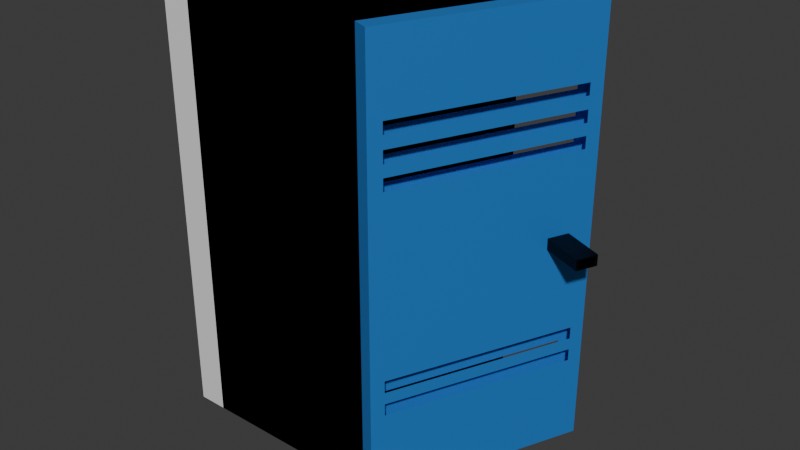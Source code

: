 # Source: closedLocker.blend  (saved by Blender 4.0.36; exported with 4.5.12 LTS)
import bpy
from mathutils import Matrix  # noqa: F401  (used for matrix-valued properties, if any)

bpy.ops.wm.read_factory_settings(use_empty=True)
scene = bpy.context.scene
scene.name = 'Scene'

# ---- collections
col_collection = bpy.data.collections.new('Collection'); scene.collection.children.link(col_collection)

# ---- materials (node trees are filled in below, after node groups)
mat_material_001 = bpy.data.materials.new('Material.001')
mat_material_001.use_transparent_shadow = False
mat_material_004 = bpy.data.materials.new('Material.004')
mat_material_004.use_transparent_shadow = False
mat_material_003 = bpy.data.materials.new('Material.003')
mat_material_003.use_transparent_shadow = False

# ---- material node trees
mat_material_001.use_nodes = True; mat_material_001.node_tree.nodes.clear()
_N = mat_material_001.node_tree.nodes; _L = mat_material_001.node_tree.links
n0 = _N.new('ShaderNodeBsdfPrincipled'); n0.name = 'Principled BSDF'; n0.location = (10, 300)
n0.inputs[0].default_value = (0.0347, 0.27, 0.8005, 1.0)
n0.inputs[1].default_value = 0.4016
n0.inputs[3].default_value = 1.45
n1 = _N.new('ShaderNodeOutputMaterial'); n1.name = 'Material Output'; n1.location = (300, 300)
_L.new(n0.outputs[0], n1.inputs[0])
n1.is_active_output = True
mat_material_004.use_nodes = True; mat_material_004.node_tree.nodes.clear()
_N = mat_material_004.node_tree.nodes; _L = mat_material_004.node_tree.links
n0 = _N.new('ShaderNodeBsdfPrincipled'); n0.name = 'Principled BSDF'; n0.location = (10, 300)
n0.inputs[0].default_value = (0.0, 0.0, 0.0, 1.0)
n0.inputs[1].default_value = 0.5354
n0.inputs[3].default_value = 1.45
n1 = _N.new('ShaderNodeOutputMaterial'); n1.name = 'Material Output'; n1.location = (300, 300)
_L.new(n0.outputs[0], n1.inputs[0])
n1.is_active_output = True
mat_material_003.use_nodes = True; mat_material_003.node_tree.nodes.clear()
_N = mat_material_003.node_tree.nodes; _L = mat_material_003.node_tree.links
n0 = _N.new('ShaderNodeBsdfPrincipled'); n0.name = 'Principled BSDF'; n0.location = (10, 300)
n0.inputs[3].default_value = 1.45
n1 = _N.new('ShaderNodeOutputMaterial'); n1.name = 'Material Output'; n1.location = (300, 300)
_L.new(n0.outputs[0], n1.inputs[0])
n1.is_active_output = True

# ---- world
world_world = bpy.data.worlds.new('World'); scene.world = world_world
world_world.use_nodes = True; world_world.node_tree.nodes.clear()
_N = world_world.node_tree.nodes; _L = world_world.node_tree.links
n0 = _N.new('ShaderNodeOutputWorld'); n0.name = 'World Output'; n0.location = (300, 300)
n1 = _N.new('ShaderNodeBackground'); n1.name = 'Background'; n1.location = (10, 300)
n1.inputs[0].default_value = (0.05088, 0.05088, 0.05088, 1.0)
_L.new(n1.outputs[0], n0.inputs[0])
n0.is_active_output = True
world_world.color = (0.05088, 0.05088, 0.05088)
world_world.use_sun_shadow = False
world_world.sun_shadow_jitter_overblur = 0.0

# ---- meshes
me_cube_003 = bpy.data.meshes.new('Cube.003')
me_cube_003.from_pydata([(0.0, 0.1258, -0.8742), (0.0, 0.1258, 0.8742), (0.0, 1.874, -0.8742), (0.0, 1.874, 0.8742), (2.0, 0.1258, -0.8742), (2.0, 0.1258, 0.8742), (2.0, 1.874, -0.8742), (2.0, 1.874, 0.8742), (0.0, 2.0, -1.0), (0.0, 0.0, -1.0), (0.0, 0.0, 1.0), (0.0, 2.0, 1.0), (2.0, 2.0, 1.0), (2.0, 2.0, -1.0), (2.0, 0.0, -1.0), (2.0, 0.0, 1.0), (0.0, 0.0, 0.0), (0.0, 2.0, 0.0), (2.0, 2.0, 0.0), (2.0, 0.0, 0.0), (0.0, 0.1258, 0.0), (0.0, 1.874, 0.0), (2.0, 1.874, 0.0), (2.0, 0.1258, 0.0), (0.0, 0.0, 0.5), (0.0, 0.1258, 0.4371), (0.0, 2.0, 0.5), (2.0, 2.0, 0.5), (2.0, 0.0, 0.5), (0.0, 1.874, 0.4371), (2.0, 1.874, 0.4371), (2.0, 0.1258, 0.4371), (0.0, 2.0, 0.25), (2.0, 2.0, 0.25), (2.0, 0.0, 0.25), (0.0, 1.874, 0.2186), (2.0, 1.874, 0.2186), (2.0, 0.1258, 0.2186), (0.0, 0.0, 0.25), (0.0, 0.1258, 0.2186), (0.0, 0.0, 0.75), (0.0, 0.1258, 0.6557), (0.0, 2.0, 0.75), (2.0, 2.0, 0.75), (2.0, 0.0, 0.75), (0.0, 1.874, 0.6557), (2.0, 1.874, 0.6557), (2.0, 0.1258, 0.6557), (0.0, 2.0, 0.625), (2.0, 2.0, 0.625), (2.0, 0.0, 0.625), (0.0, 1.874, 0.5464), (2.0, 1.874, 0.5464), (2.0, 0.1258, 0.5464), (0.0, 0.0, 0.625), (0.0, 0.1258, 0.5464), (0.0, 0.0, 0.375), (0.0, 0.1258, 0.3278), (0.0, 2.0, 0.375), (2.0, 2.0, 0.375), (2.0, 0.0, 0.375), (0.0, 1.874, 0.3278), (2.0, 1.874, 0.3278), (2.0, 0.1258, 0.3278), (0.0, 0.0, 0.4375), (0.0, 0.1258, 0.3825), (0.0, 2.0, 0.4375), (2.0, 2.0, 0.4375), (2.0, 0.0, 0.4375), (0.0, 1.874, 0.3825), (2.0, 1.874, 0.3825), (2.0, 0.1258, 0.3825), (0.0, 2.0, 0.5625), (2.0, 2.0, 0.5625), (2.0, 0.0, 0.5625), (0.0, 1.874, 0.4918), (2.0, 1.874, 0.4918), (2.0, 0.1258, 0.4918), (0.0, 0.0, 0.5625), (0.0, 0.1258, 0.4918), (0.0, 0.0, 0.6901), (0.0, 0.1258, 0.6033), (0.0, 2.0, 0.6901), (2.0, 2.0, 0.6901), (2.0, 0.0, 0.6901), (0.0, 1.874, 0.6033), (2.0, 1.874, 0.6033), (2.0, 0.1258, 0.6033), (0.0, 2.0, -0.5), (2.0, 2.0, -0.5), (2.0, 0.0, -0.5), (0.0, 1.874, -0.4371), (2.0, 1.874, -0.4371), (2.0, 0.1258, -0.4371), (0.0, 0.0, -0.5), (0.0, 0.1258, -0.4371), (0.0, 2.0, -0.75), (2.0, 2.0, -0.75), (2.0, 0.0, -0.75), (0.0, 1.874, -0.6557), (2.0, 1.874, -0.6557), (2.0, 0.1258, -0.6557), (0.0, 0.0, -0.75), (0.0, 0.1258, -0.6557), (0.0, 0.0, -0.625), (0.0, 0.1258, -0.5464), (0.0, 2.0, -0.625), (2.0, 2.0, -0.625), (2.0, 0.0, -0.625), (0.0, 1.874, -0.5464), (2.0, 1.874, -0.5464), (2.0, 0.1258, -0.5464), (0.0, 2.0, -0.6875), (2.0, 2.0, -0.6875), (2.0, 0.0, -0.6875), (0.0, 1.874, -0.601), (2.0, 1.874, -0.601), (2.0, 0.1258, -0.601), (0.0, 0.0, -0.6875), (0.0, 0.1258, -0.601), (0.0, 0.0, -0.5625), (0.0, 0.1258, -0.4918), (0.0, 2.0, -0.5625), (2.0, 2.0, -0.5625), (2.0, 0.0, -0.5625), (0.0, 1.874, -0.4918), (2.0, 1.874, -0.4918), (2.0, 0.1258, -0.4918), (2.055, 1.576, -0.025), (2.055, 1.576, 0.025), (2.055, 1.776, -0.025), (2.055, 1.776, 0.025), (7.055, 1.608, -0.01712), (7.055, 1.608, 0.01712), (7.055, 1.745, -0.01712), (7.055, 1.745, 0.01712), (7.055, 1.776, 0.025), (7.055, 1.776, -0.025), (7.055, 1.576, -0.025), (7.055, 1.576, 0.025), (3.799, 1.745, 0.01712), (3.799, 1.745, -0.01712), (3.799, 1.608, -0.01712), (3.799, 1.608, 0.01712)], [], [(41, 1, 3, 45), (42, 11, 12, 43), (46, 7, 5, 47), (44, 15, 10, 40), (8, 13, 14, 9), (12, 11, 10, 15), (0, 2, 8, 9), (103, 0, 9, 102), (3, 1, 10, 11), (45, 3, 11, 42), (100, 6, 13, 97), (6, 4, 14, 13), (5, 7, 12, 15), (47, 5, 15, 44), (93, 23, 19, 90), (36, 22, 18, 33), (91, 21, 17, 88), (39, 20, 16, 38), (90, 19, 16, 94), (92, 22, 23, 93), (88, 17, 18, 89), (95, 20, 21, 91), (79, 25, 24, 78), (76, 30, 27, 73), (71, 31, 28, 68), (69, 29, 26, 66), (68, 28, 24, 64), (66, 26, 27, 67), (20, 39, 35, 21), (17, 32, 33, 18), (22, 36, 37, 23), (19, 34, 38, 16), (21, 35, 32, 17), (23, 37, 34, 19), (57, 39, 38, 56), (62, 36, 33, 59), (7, 46, 43, 12), (1, 41, 40, 10), (87, 47, 44, 84), (85, 45, 42, 82), (84, 44, 40, 80), (82, 42, 43, 83), (72, 48, 49, 73), (74, 50, 54, 78), (75, 51, 48, 72), (77, 53, 50, 74), (86, 52, 49, 83), (81, 55, 54, 80), (70, 62, 59, 67), (65, 57, 56, 64), (39, 57, 61, 35), (32, 58, 59, 33), (36, 62, 63, 37), (34, 60, 56, 38), (35, 61, 58, 32), (37, 63, 60, 34), (25, 65, 64, 24), (30, 70, 67, 27), (57, 65, 69, 61), (58, 66, 67, 59), (62, 70, 71, 63), (60, 68, 64, 56), (61, 69, 66, 58), (63, 71, 68, 60), (31, 77, 74, 28), (29, 75, 72, 26), (28, 74, 78, 24), (30, 76, 77, 31), (26, 72, 73, 27), (25, 79, 75, 29), (52, 76, 73, 49), (55, 79, 78, 54), (41, 81, 80, 40), (46, 86, 83, 43), (55, 81, 85, 51), (48, 82, 83, 49), (52, 86, 87, 53), (50, 84, 80, 54), (51, 85, 82, 48), (53, 87, 84, 50), (122, 88, 89, 123), (124, 90, 94, 120), (125, 91, 88, 122), (127, 93, 90, 124), (22, 92, 89, 18), (20, 95, 94, 16), (4, 101, 98, 14), (2, 99, 96, 8), (14, 98, 102, 9), (6, 100, 101, 4), (8, 96, 97, 13), (0, 103, 99, 2), (116, 100, 97, 113), (119, 103, 102, 118), (121, 105, 104, 120), (126, 110, 107, 123), (117, 111, 108, 114), (115, 109, 106, 112), (114, 108, 104, 118), (112, 106, 107, 113), (103, 119, 115, 99), (96, 112, 113, 97), (100, 116, 117, 101), (98, 114, 118, 102), (99, 115, 112, 96), (101, 117, 114, 98), (105, 119, 118, 104), (110, 116, 113, 107), (92, 126, 123, 89), (95, 121, 120, 94), (111, 127, 124, 108), (109, 125, 122, 106), (108, 124, 120, 104), (110, 126, 127, 111), (106, 122, 123, 107), (105, 121, 125, 109), (128, 129, 131, 130), (130, 131, 136, 137), (135, 133, 143, 140), (138, 139, 129, 128), (130, 137, 138, 128), (136, 131, 129, 139), (135, 134, 137, 136), (134, 132, 138, 137), (133, 135, 136, 139), (132, 133, 139, 138), (141, 140, 143, 142), (134, 135, 140, 141), (133, 132, 142, 143), (132, 134, 141, 142)])
me_cube_003.polygons.foreach_set('material_index', [0, 0, 0, 0, 0, 0, 0, 0, 0, 0, 0, 0, 0, 0, 0, 0, 0, 0, 0, 0, 0, 0, 0, 0, 0, 0, 0, 0, 0, 0, 0, 0, 0, 0, 0, 0, 0, 0, 0, 0, 0, 0, 0, 0, 0, 0, 0, 0, 0, 0, 0, 0, 0, 0, 0, 0, 0, 0, 0, 0, 0, 0, 0, 0, 0, 0, 0, 0, 0, 0, 0, 0, 0, 0, 0, 0, 0, 0, 0, 0, 0, 0, 0, 0, 0, 0, 0, 0, 0, 0, 0, 0, 0, 0, 0, 0, 0, 0, 0, 0, 0, 0, 0, 0, 0, 0, 0, 0, 0, 0, 0, 0, 0, 0, 0, 0, 1, 1, 1, 1, 1, 1, 1, 1, 1, 1, 1, 1, 1, 1])
_uv = me_cube_003.uv_layers.new(name='UVMap')
_uv.uv.foreach_set('vector', [0.582, 0.01572, 0.6093, 0.01572, 0.6093, 0.2343, 0.582, 0.2343, 0.5938, 0.25, 0.625, 0.25, 0.625, 0.5, 0.5938, 0.5, 0.582, 0.5157, 0.6093, 0.5157, 0.6093, 0.7343, 0.582, 0.7343, 0.5938, 0.75, 0.625, 0.75, 0.625, 1.0, 0.5938, 1.0, 0.125, 0.5, 0.375, 0.5, 0.375, 0.75, 0.125, 0.75, 0.625, 0.5, 0.875, 0.5, 0.875, 0.75, 0.625, 0.75, 0.3907, 0.01572, 0.3907, 0.2343, 0.375, 0.25, 0.375, 0.0, 0.418, 0.01572, 0.3907, 0.01572, 0.375, 0.0, 0.4062, 0.0, 0.6093, 0.2343, 0.6093, 0.01572, 0.625, 0.0, 0.625, 0.25, 0.582, 0.2343, 0.6093, 0.2343, 0.625, 0.25, 0.5938, 0.25, 0.418, 0.5157, 0.3907, 0.5157, 0.375, 0.5, 0.4062, 0.5, 0.3907, 0.5157, 0.3907, 0.7343, 0.375, 0.75, 0.375, 0.5, 0.6093, 0.7343, 0.6093, 0.5157, 0.625, 0.5, 0.625, 0.75, 0.582, 0.7343, 0.6093, 0.7343, 0.625, 0.75, 0.5938, 0.75, 0.4454, 0.7343, 0.5, 0.7343, 0.5, 0.75, 0.4375, 0.75, 0.5273, 0.5157, 0.5, 0.5157, 0.5, 0.5, 0.5312, 0.5, 0.4454, 0.2343, 0.5, 0.2343, 0.5, 0.25, 0.4375, 0.25, 0.5273, 0.01572, 0.5, 0.01572, 0.5, 0.0, 0.5312, 0.0, 0.4375, 0.75, 0.5, 0.75, 0.5, 1.0, 0.4375, 1.0, 0.4454, 0.5157, 0.5, 0.5157, 0.5, 0.7343, 0.4454, 0.7343, 0.4375, 0.25, 0.5, 0.25, 0.5, 0.5, 0.4375, 0.5, 0.4454, 0.01572, 0.5, 0.01572, 0.5, 0.2343, 0.4454, 0.2343, 0.5615, 0.01572, 0.5546, 0.01572, 0.5625, 0.0, 0.5703, 0.0, 0.5615, 0.5157, 0.5546, 0.5157, 0.5625, 0.5, 0.5703, 0.5, 0.5478, 0.7343, 0.5546, 0.7343, 0.5625, 0.75, 0.5547, 0.75, 0.5478, 0.2343, 0.5546, 0.2343, 0.5625, 0.25, 0.5547, 0.25, 0.5547, 0.75, 0.5625, 0.75, 0.5625, 1.0, 0.5547, 1.0, 0.5547, 0.25, 0.5625, 0.25, 0.5625, 0.5, 0.5547, 0.5, 0.5, 0.01572, 0.5273, 0.01572, 0.5273, 0.2343, 0.5, 0.2343, 0.5, 0.25, 0.5312, 0.25, 0.5312, 0.5, 0.5, 0.5, 0.5, 0.5157, 0.5273, 0.5157, 0.5273, 0.7343, 0.5, 0.7343, 0.5, 0.75, 0.5312, 0.75, 0.5312, 1.0, 0.5, 1.0, 0.5, 0.2343, 0.5273, 0.2343, 0.5312, 0.25, 0.5, 0.25, 0.5, 0.7343, 0.5273, 0.7343, 0.5312, 0.75, 0.5, 0.75, 0.541, 0.01572, 0.5273, 0.01572, 0.5312, 0.0, 0.5469, 0.0, 0.541, 0.5157, 0.5273, 0.5157, 0.5312, 0.5, 0.5469, 0.5, 0.6093, 0.5157, 0.582, 0.5157, 0.5938, 0.5, 0.625, 0.5, 0.6093, 0.01572, 0.582, 0.01572, 0.5937, 0.0, 0.625, 0.0, 0.5754, 0.7343, 0.582, 0.7343, 0.5938, 0.75, 0.5863, 0.75, 0.5754, 0.2343, 0.582, 0.2343, 0.5938, 0.25, 0.5863, 0.25, 0.5863, 0.75, 0.5938, 0.75, 0.5938, 1.0, 0.5863, 1.0, 0.5863, 0.25, 0.5938, 0.25, 0.5938, 0.5, 0.5863, 0.5, 0.5703, 0.25, 0.5781, 0.25, 0.5781, 0.5, 0.5703, 0.5, 0.5703, 0.75, 0.5781, 0.75, 0.5781, 1.0, 0.5703, 1.0, 0.5615, 0.2343, 0.5683, 0.2343, 0.5781, 0.25, 0.5703, 0.25, 0.5615, 0.7343, 0.5683, 0.7343, 0.5781, 0.75, 0.5703, 0.75, 0.5754, 0.5157, 0.5683, 0.5157, 0.5781, 0.5, 0.5863, 0.5, 0.5754, 0.01572, 0.5683, 0.01572, 0.5781, 0.0, 0.5863, 0.0, 0.5478, 0.5157, 0.541, 0.5157, 0.5469, 0.5, 0.5547, 0.5, 0.5478, 0.01572, 0.541, 0.01572, 0.5469, 0.0, 0.5547, 0.0, 0.5273, 0.01572, 0.541, 0.01572, 0.541, 0.2343, 0.5273, 0.2343, 0.5312, 0.25, 0.5469, 0.25, 0.5469, 0.5, 0.5312, 0.5, 0.5273, 0.5157, 0.541, 0.5157, 0.541, 0.7343, 0.5273, 0.7343, 0.5312, 0.75, 0.5469, 0.75, 0.5469, 1.0, 0.5312, 1.0, 0.5273, 0.2343, 0.541, 0.2343, 0.5469, 0.25, 0.5312, 0.25, 0.5273, 0.7343, 0.541, 0.7343, 0.5469, 0.75, 0.5312, 0.75, 0.5546, 0.01572, 0.5478, 0.01572, 0.5547, 0.0, 0.5625, 0.0, 0.5546, 0.5157, 0.5478, 0.5157, 0.5547, 0.5, 0.5625, 0.5, 0.541, 0.01572, 0.5478, 0.01572, 0.5478, 0.2343, 0.541, 0.2343, 0.5469, 0.25, 0.5547, 0.25, 0.5547, 0.5, 0.5469, 0.5, 0.541, 0.5157, 0.5478, 0.5157, 0.5478, 0.7343, 0.541, 0.7343, 0.5469, 0.75, 0.5547, 0.75, 0.5547, 1.0, 0.5469, 1.0, 0.541, 0.2343, 0.5478, 0.2343, 0.5547, 0.25, 0.5469, 0.25, 0.541, 0.7343, 0.5478, 0.7343, 0.5547, 0.75, 0.5469, 0.75, 0.5546, 0.7343, 0.5615, 0.7343, 0.5703, 0.75, 0.5625, 0.75, 0.5546, 0.2343, 0.5615, 0.2343, 0.5703, 0.25, 0.5625, 0.25, 0.5625, 0.75, 0.5703, 0.75, 0.5703, 1.0, 0.5625, 1.0, 0.5546, 0.5157, 0.5615, 0.5157, 0.5615, 0.7343, 0.5546, 0.7343, 0.5625, 0.25, 0.5703, 0.25, 0.5703, 0.5, 0.5625, 0.5, 0.5546, 0.01572, 0.5615, 0.01572, 0.5615, 0.2343, 0.5546, 0.2343, 0.5683, 0.5157, 0.5615, 0.5157, 0.5703, 0.5, 0.5781, 0.5, 0.5683, 0.01572, 0.5615, 0.01572, 0.5703, 0.0, 0.5781, 0.0, 0.582, 0.01572, 0.5754, 0.01572, 0.5863, 0.0, 0.5937, 0.0, 0.582, 0.5157, 0.5754, 0.5157, 0.5863, 0.5, 0.5938, 0.5, 0.5683, 0.01572, 0.5754, 0.01572, 0.5754, 0.2343, 0.5683, 0.2343, 0.5781, 0.25, 0.5863, 0.25, 0.5863, 0.5, 0.5781, 0.5, 0.5683, 0.5157, 0.5754, 0.5157, 0.5754, 0.7343, 0.5683, 0.7343, 0.5781, 0.75, 0.5863, 0.75, 0.5863, 1.0, 0.5781, 1.0, 0.5683, 0.2343, 0.5754, 0.2343, 0.5863, 0.25, 0.5781, 0.25, 0.5683, 0.7343, 0.5754, 0.7343, 0.5863, 0.75, 0.5781, 0.75, 0.4297, 0.25, 0.4375, 0.25, 0.4375, 0.5, 0.4297, 0.5, 0.4297, 0.75, 0.4375, 0.75, 0.4375, 1.0, 0.4297, 1.0, 0.4385, 0.2343, 0.4454, 0.2343, 0.4375, 0.25, 0.4297, 0.25, 0.4385, 0.7343, 0.4454, 0.7343, 0.4375, 0.75, 0.4297, 0.75, 0.5, 0.5157, 0.4454, 0.5157, 0.4375, 0.5, 0.5, 0.5, 0.5, 0.01572, 0.4454, 0.01572, 0.4375, 0.0, 0.5, 0.0, 0.3907, 0.7343, 0.418, 0.7343, 0.4062, 0.75, 0.375, 0.75, 0.3907, 0.2343, 0.418, 0.2343, 0.4062, 0.25, 0.375, 0.25, 0.375, 0.75, 0.4062, 0.75, 0.4062, 1.0, 0.375, 1.0, 0.3907, 0.5157, 0.418, 0.5157, 0.418, 0.7343, 0.3907, 0.7343, 0.375, 0.25, 0.4062, 0.25, 0.4062, 0.5, 0.375, 0.5, 0.3907, 0.01572, 0.418, 0.01572, 0.418, 0.2343, 0.3907, 0.2343, 0.4249, 0.5157, 0.418, 0.5157, 0.4062, 0.5, 0.4141, 0.5, 0.4249, 0.01572, 0.418, 0.01572, 0.4062, 0.0, 0.4141, 0.0, 0.4385, 0.01572, 0.4317, 0.01572, 0.4219, 0.0, 0.4297, 0.0, 0.4385, 0.5157, 0.4317, 0.5157, 0.4219, 0.5, 0.4297, 0.5, 0.4249, 0.7343, 0.4317, 0.7343, 0.4219, 0.75, 0.4141, 0.75, 0.4249, 0.2343, 0.4317, 0.2343, 0.4219, 0.25, 0.4141, 0.25, 0.4141, 0.75, 0.4219, 0.75, 0.4219, 1.0, 0.4141, 1.0, 0.4141, 0.25, 0.4219, 0.25, 0.4219, 0.5, 0.4141, 0.5, 0.418, 0.01572, 0.4249, 0.01572, 0.4249, 0.2343, 0.418, 0.2343, 0.4062, 0.25, 0.4141, 0.25, 0.4141, 0.5, 0.4062, 0.5, 0.418, 0.5157, 0.4249, 0.5157, 0.4249, 0.7343, 0.418, 0.7343, 0.4062, 0.75, 0.4141, 0.75, 0.4141, 1.0, 0.4062, 1.0, 0.418, 0.2343, 0.4249, 0.2343, 0.4141, 0.25, 0.4062, 0.25, 0.418, 0.7343, 0.4249, 0.7343, 0.4141, 0.75, 0.4062, 0.75, 0.4317, 0.01572, 0.4249, 0.01572, 0.4141, 0.0, 0.4219, 0.0, 0.4317, 0.5157, 0.4249, 0.5157, 0.4141, 0.5, 0.4219, 0.5, 0.4454, 0.5157, 0.4385, 0.5157, 0.4297, 0.5, 0.4375, 0.5, 0.4454, 0.01572, 0.4385, 0.01572, 0.4297, 0.0, 0.4375, 0.0, 0.4317, 0.7343, 0.4385, 0.7343, 0.4297, 0.75, 0.4219, 0.75, 0.4317, 0.2343, 0.4385, 0.2343, 0.4297, 0.25, 0.4219, 0.25, 0.4219, 0.75, 0.4297, 0.75, 0.4297, 1.0, 0.4219, 1.0, 0.4317, 0.5157, 0.4385, 0.5157, 0.4385, 0.7343, 0.4317, 0.7343, 0.4219, 0.25, 0.4297, 0.25, 0.4297, 0.5, 0.4219, 0.5, 0.4317, 0.01572, 0.4385, 0.01572, 0.4385, 0.2343, 0.4317, 0.2343, 0.375, 0.0, 0.625, 0.0, 0.625, 0.25, 0.375, 0.25, 0.375, 0.25, 0.625, 0.25, 0.625, 0.5, 0.375, 0.5, 0.5856, 0.5394, 0.5856, 0.7106, 0.5856, 0.7106, 0.5856, 0.5394, 0.375, 0.75, 0.625, 0.75, 0.625, 1.0, 0.375, 1.0, 0.125, 0.5, 0.375, 0.5, 0.375, 0.75, 0.125, 0.75, 0.625, 0.5, 0.875, 0.5, 0.875, 0.75, 0.625, 0.75, 0.5856, 0.5394, 0.4144, 0.5394, 0.375, 0.5, 0.625, 0.5, 0.4144, 0.5394, 0.4144, 0.7106, 0.375, 0.75, 0.375, 0.5, 0.5856, 0.7106, 0.5856, 0.5394, 0.625, 0.5, 0.625, 0.75, 0.4144, 0.7106, 0.5856, 0.7106, 0.625, 0.75, 0.375, 0.75, 0.4144, 0.5394, 0.5856, 0.5394, 0.5856, 0.7106, 0.4144, 0.7106, 0.4144, 0.5394, 0.5856, 0.5394, 0.5856, 0.5394, 0.4144, 0.5394, 0.5856, 0.7106, 0.4144, 0.7106, 0.4144, 0.7106, 0.5856, 0.7106, 0.4144, 0.7106, 0.4144, 0.5394, 0.4144, 0.5394, 0.4144, 0.7106])
me_cube_003.materials.append(mat_material_001)
me_cube_003.materials.append(mat_material_004)
me_cube_003.update()
me_cube_002 = bpy.data.meshes.new('Cube.002')
me_cube_002.from_pydata([(-1.0, -1.0, -1.0), (-1.0, -1.0, 1.0), (-1.0, 1.0, -1.0), (-1.0, 1.0, 1.0), (1.0, -1.0, -1.0), (1.0, -1.0, 1.0), (1.0, 1.0, -1.0), (1.0, 1.0, 1.0), (1.0, 1.0, 1.0), (1.0, 1.0, -1.0), (1.0, -1.0, -1.0), (1.0, -1.0, 1.0), (-0.7282, 1.0, 1.0), (-0.7282, 1.0, -1.0), (-0.7282, -1.0, -1.0), (-0.7282, -1.0, 1.0)], [], [(0, 1, 3, 2), (2, 3, 7, 6), (5, 4, 10, 11), (4, 5, 1, 0), (2, 6, 4, 0), (7, 3, 1, 5), (10, 9, 13, 14), (4, 6, 9, 10), (7, 5, 11, 8), (6, 7, 8, 9), (13, 12, 15, 14), (8, 11, 15, 12), (9, 8, 12, 13), (11, 10, 14, 15)])
_uv = me_cube_002.uv_layers.new(name='UVMap')
_uv.uv.foreach_set('vector', [0.375, 0.0, 0.625, 0.0, 0.625, 0.25, 0.375, 0.25, 0.375, 0.25, 0.625, 0.25, 0.625, 0.5, 0.375, 0.5, 0.625, 0.75, 0.375, 0.75, 0.375, 0.75, 0.625, 0.75, 0.375, 0.75, 0.625, 0.75, 0.625, 1.0, 0.375, 1.0, 0.125, 0.5, 0.375, 0.5, 0.375, 0.75, 0.125, 0.75, 0.625, 0.5, 0.875, 0.5, 0.875, 0.75, 0.625, 0.75, 0.375, 0.75, 0.375, 0.5, 0.375, 0.5, 0.375, 0.75, 0.375, 0.75, 0.375, 0.5, 0.375, 0.5, 0.375, 0.75, 0.625, 0.5, 0.625, 0.75, 0.625, 0.75, 0.625, 0.5, 0.375, 0.5, 0.625, 0.5, 0.625, 0.5, 0.375, 0.5, 0.375, 0.5, 0.625, 0.5, 0.625, 0.75, 0.375, 0.75, 0.625, 0.5, 0.625, 0.75, 0.625, 0.75, 0.625, 0.5, 0.375, 0.5, 0.625, 0.5, 0.625, 0.5, 0.375, 0.5, 0.625, 0.75, 0.375, 0.75, 0.375, 0.75, 0.625, 0.75])
me_cube_002.materials.append(mat_material_003)
me_cube_002.update()

# ---- objects
ob_cube_001 = bpy.data.objects.new('Cube.001', me_cube_003)
ob_cube = bpy.data.objects.new('Cube', me_cube_002)

# ---- transforms, parenting, visibility, modifiers, constraints
ob_cube_001.location = (0.25, -0.2496, 1.03)
ob_cube_001.rotation_euler = (0.0, -0.0, -0.4091)
ob_cube_001.scale = (0.02, 0.25, 0.5)
ob_cube.location = (0.0, 0.0, 1.029)
ob_cube.scale = (0.25, 0.25, 0.5)

# ---- collection membership
col_collection.objects.link(ob_cube_001)
col_collection.objects.link(ob_cube)

# ---- scene / render settings (as saved in the file)
scene.frame_start = 1; scene.frame_end = 10; scene.frame_set(3)
scene.render.engine = 'BLENDER_EEVEE_NEXT'
scene.cycles.sampling_pattern = 'TABULATED_SOBOL'
bpy.context.view_layer.update()

# ---- added for rendering (the .blend has no active camera and no usable light): camera, sun
cam_auto = bpy.data.cameras.new('AutoCamera')
cam_auto.lens = 50.0
cam_auto.sensor_width = 36.0
cam_auto.clip_end = 1000.0
ob_auto_camera = bpy.data.objects.new('AutoCamera', cam_auto)
scene.collection.objects.link(ob_auto_camera)
ob_auto_camera.location = (1.47131, -1.59641, 2.07499)
ob_auto_camera.rotation_euler = (1.09748, -7.21219e-08, 0.694738)
scene.camera = ob_auto_camera
light_auto_sun = bpy.data.lights.new('AutoSun', 'SUN')
light_auto_sun.energy = 3.0
light_auto_sun.angle = 0.0523599
ob_auto_sun = bpy.data.objects.new('AutoSun', light_auto_sun)
scene.collection.objects.link(ob_auto_sun)
ob_auto_sun.rotation_euler = (0.872665, 0.174533, 0.523599)
bpy.context.view_layer.update()
